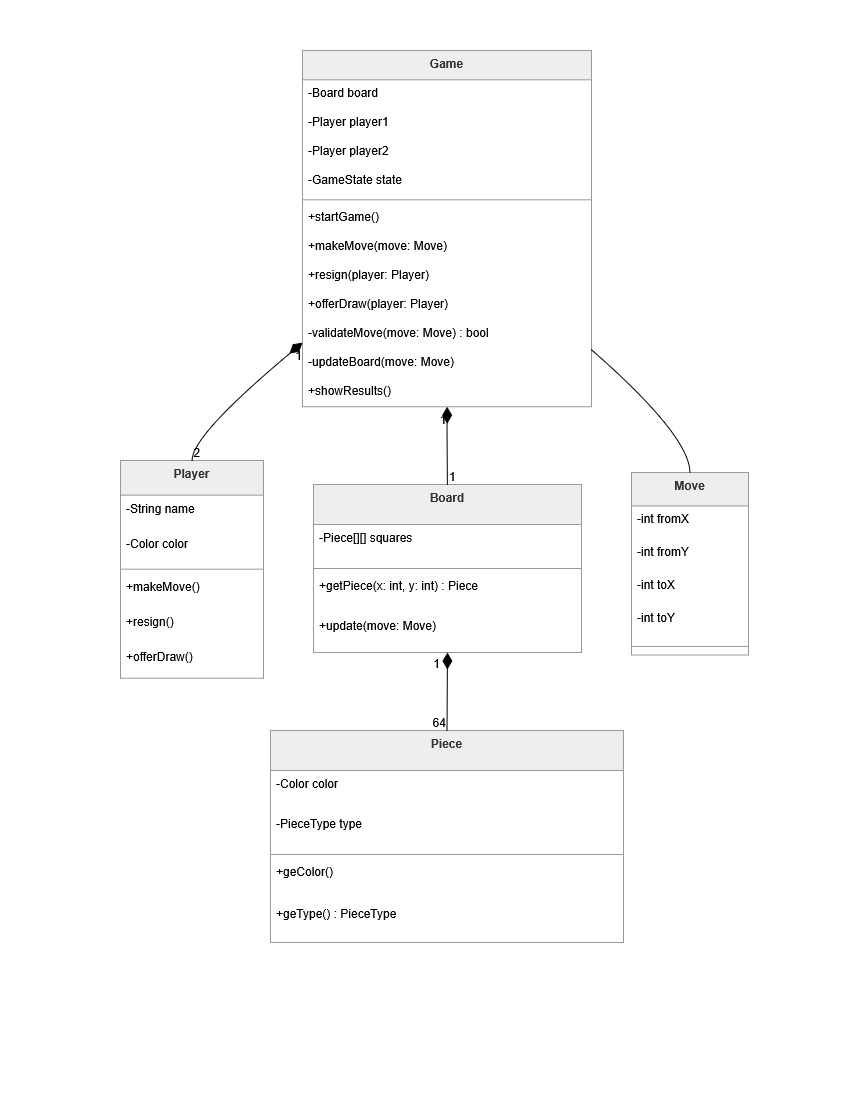

The diagram above was exported from draw.io. Its source (the exported page's mxGraphModel, read from the mxfile embedded in the PNG):
<mxGraphModel dx="3510" dy="1432" grid="1" gridSize="10" guides="1" tooltips="1" connect="1" arrows="1" fold="1" page="1" pageScale="1" pageWidth="850" pageHeight="1100" math="0" shadow="0">
  <root>
    <mxCell id="0" />
    <mxCell id="1" parent="0" />
    <mxCell id="3sajSe_7on0tk5VpbGPd-1" parent="1" style="swimlane;fontStyle=1;align=center;verticalAlign=top;childLayout=stackLayout;horizontal=1;startSize=29.333333333333332;horizontalStack=0;resizeParent=1;resizeParentMax=0;resizeLast=0;collapsible=0;marginBottom=0;fillColor=light-dark(#eeeeee,#1f2020);strokeColor=light-dark(#999999,#cccccc);fontColor=light-dark(#333333,#cccccc);" value="Game" vertex="1">
      <mxGeometry height="356.3333333333333" width="289" x="-548" y="50" as="geometry" />
    </mxCell>
    <mxCell id="3sajSe_7on0tk5VpbGPd-2" parent="3sajSe_7on0tk5VpbGPd-1" style="text;strokeColor=none;fillColor=none;align=left;verticalAlign=top;spacingLeft=4;spacingRight=4;overflow=hidden;rotatable=0;points=[[0,0.5],[1,0.5]];portConstraint=eastwest;" value="-Board board" vertex="1">
      <mxGeometry height="29" width="289" y="29.333333333333332" as="geometry" />
    </mxCell>
    <mxCell id="3sajSe_7on0tk5VpbGPd-3" parent="3sajSe_7on0tk5VpbGPd-1" style="text;strokeColor=none;fillColor=none;align=left;verticalAlign=top;spacingLeft=4;spacingRight=4;overflow=hidden;rotatable=0;points=[[0,0.5],[1,0.5]];portConstraint=eastwest;" value="-Player player1" vertex="1">
      <mxGeometry height="29" width="289" y="58.33333333333333" as="geometry" />
    </mxCell>
    <mxCell id="3sajSe_7on0tk5VpbGPd-4" parent="3sajSe_7on0tk5VpbGPd-1" style="text;strokeColor=none;fillColor=none;align=left;verticalAlign=top;spacingLeft=4;spacingRight=4;overflow=hidden;rotatable=0;points=[[0,0.5],[1,0.5]];portConstraint=eastwest;" value="-Player player2" vertex="1">
      <mxGeometry height="29" width="289" y="87.33333333333333" as="geometry" />
    </mxCell>
    <mxCell id="3sajSe_7on0tk5VpbGPd-5" parent="3sajSe_7on0tk5VpbGPd-1" style="text;strokeColor=none;fillColor=none;align=left;verticalAlign=top;spacingLeft=4;spacingRight=4;overflow=hidden;rotatable=0;points=[[0,0.5],[1,0.5]];portConstraint=eastwest;" value="-GameState state" vertex="1">
      <mxGeometry height="29" width="289" y="116.33333333333333" as="geometry" />
    </mxCell>
    <mxCell id="3sajSe_7on0tk5VpbGPd-6" parent="3sajSe_7on0tk5VpbGPd-1" style="line;strokeWidth=1;fillColor=none;align=left;verticalAlign=middle;spacingTop=-1;spacingLeft=3;spacingRight=3;rotatable=0;labelPosition=right;points=[];portConstraint=eastwest;strokeColor=inherit;" vertex="1">
      <mxGeometry height="8" width="289" y="145.33333333333331" as="geometry" />
    </mxCell>
    <mxCell id="3sajSe_7on0tk5VpbGPd-7" parent="3sajSe_7on0tk5VpbGPd-1" style="text;strokeColor=none;fillColor=none;align=left;verticalAlign=top;spacingLeft=4;spacingRight=4;overflow=hidden;rotatable=0;points=[[0,0.5],[1,0.5]];portConstraint=eastwest;" value="+startGame()" vertex="1">
      <mxGeometry height="29" width="289" y="153.33333333333331" as="geometry" />
    </mxCell>
    <mxCell id="3sajSe_7on0tk5VpbGPd-8" parent="3sajSe_7on0tk5VpbGPd-1" style="text;strokeColor=none;fillColor=none;align=left;verticalAlign=top;spacingLeft=4;spacingRight=4;overflow=hidden;rotatable=0;points=[[0,0.5],[1,0.5]];portConstraint=eastwest;" value="+makeMove(move: Move)" vertex="1">
      <mxGeometry height="29" width="289" y="182.33333333333331" as="geometry" />
    </mxCell>
    <mxCell id="3sajSe_7on0tk5VpbGPd-9" parent="3sajSe_7on0tk5VpbGPd-1" style="text;strokeColor=none;fillColor=none;align=left;verticalAlign=top;spacingLeft=4;spacingRight=4;overflow=hidden;rotatable=0;points=[[0,0.5],[1,0.5]];portConstraint=eastwest;" value="+resign(player: Player)" vertex="1">
      <mxGeometry height="29" width="289" y="211.33333333333331" as="geometry" />
    </mxCell>
    <mxCell id="3sajSe_7on0tk5VpbGPd-10" parent="3sajSe_7on0tk5VpbGPd-1" style="text;strokeColor=none;fillColor=none;align=left;verticalAlign=top;spacingLeft=4;spacingRight=4;overflow=hidden;rotatable=0;points=[[0,0.5],[1,0.5]];portConstraint=eastwest;" value="+offerDraw(player: Player)" vertex="1">
      <mxGeometry height="29" width="289" y="240.33333333333331" as="geometry" />
    </mxCell>
    <mxCell id="3sajSe_7on0tk5VpbGPd-11" parent="3sajSe_7on0tk5VpbGPd-1" style="text;strokeColor=none;fillColor=none;align=left;verticalAlign=top;spacingLeft=4;spacingRight=4;overflow=hidden;rotatable=0;points=[[0,0.5],[1,0.5]];portConstraint=eastwest;" value="-validateMove(move: Move) : bool" vertex="1">
      <mxGeometry height="29" width="289" y="269.3333333333333" as="geometry" />
    </mxCell>
    <mxCell id="3sajSe_7on0tk5VpbGPd-12" parent="3sajSe_7on0tk5VpbGPd-1" style="text;strokeColor=none;fillColor=none;align=left;verticalAlign=top;spacingLeft=4;spacingRight=4;overflow=hidden;rotatable=0;points=[[0,0.5],[1,0.5]];portConstraint=eastwest;" value="-updateBoard(move: Move)" vertex="1">
      <mxGeometry height="29" width="289" y="298.3333333333333" as="geometry" />
    </mxCell>
    <mxCell id="3sajSe_7on0tk5VpbGPd-13" parent="3sajSe_7on0tk5VpbGPd-1" style="text;strokeColor=none;fillColor=none;align=left;verticalAlign=top;spacingLeft=4;spacingRight=4;overflow=hidden;rotatable=0;points=[[0,0.5],[1,0.5]];portConstraint=eastwest;" value="+showResults()" vertex="1">
      <mxGeometry height="29" width="289" y="327.3333333333333" as="geometry" />
    </mxCell>
    <mxCell id="3sajSe_7on0tk5VpbGPd-14" parent="1" style="swimlane;fontStyle=1;align=center;verticalAlign=top;childLayout=stackLayout;horizontal=1;startSize=34.666666666666664;horizontalStack=0;resizeParent=1;resizeParentMax=0;resizeLast=0;collapsible=0;marginBottom=0;fillColor=light-dark(#eeeeee,#1f2020);strokeColor=light-dark(#999999,#cccccc);fontColor=light-dark(#333333,#cccccc);" value="Player" vertex="1">
      <mxGeometry height="217.66666666666666" width="143" x="-730" y="460" as="geometry" />
    </mxCell>
    <mxCell id="3sajSe_7on0tk5VpbGPd-15" parent="3sajSe_7on0tk5VpbGPd-14" style="text;strokeColor=none;fillColor=none;align=left;verticalAlign=top;spacingLeft=4;spacingRight=4;overflow=hidden;rotatable=0;points=[[0,0.5],[1,0.5]];portConstraint=eastwest;" value="-String name" vertex="1">
      <mxGeometry height="35" width="143" y="34.666666666666664" as="geometry" />
    </mxCell>
    <mxCell id="3sajSe_7on0tk5VpbGPd-16" parent="3sajSe_7on0tk5VpbGPd-14" style="text;strokeColor=none;fillColor=none;align=left;verticalAlign=top;spacingLeft=4;spacingRight=4;overflow=hidden;rotatable=0;points=[[0,0.5],[1,0.5]];portConstraint=eastwest;" value="-Color color" vertex="1">
      <mxGeometry height="35" width="143" y="69.66666666666666" as="geometry" />
    </mxCell>
    <mxCell id="3sajSe_7on0tk5VpbGPd-17" parent="3sajSe_7on0tk5VpbGPd-14" style="line;strokeWidth=1;fillColor=none;align=left;verticalAlign=middle;spacingTop=-1;spacingLeft=3;spacingRight=3;rotatable=0;labelPosition=right;points=[];portConstraint=eastwest;strokeColor=inherit;" vertex="1">
      <mxGeometry height="8" width="143" y="104.66666666666666" as="geometry" />
    </mxCell>
    <mxCell id="3sajSe_7on0tk5VpbGPd-18" parent="3sajSe_7on0tk5VpbGPd-14" style="text;strokeColor=none;fillColor=none;align=left;verticalAlign=top;spacingLeft=4;spacingRight=4;overflow=hidden;rotatable=0;points=[[0,0.5],[1,0.5]];portConstraint=eastwest;" value="+makeMove()" vertex="1">
      <mxGeometry height="35" width="143" y="112.66666666666666" as="geometry" />
    </mxCell>
    <mxCell id="3sajSe_7on0tk5VpbGPd-19" parent="3sajSe_7on0tk5VpbGPd-14" style="text;strokeColor=none;fillColor=none;align=left;verticalAlign=top;spacingLeft=4;spacingRight=4;overflow=hidden;rotatable=0;points=[[0,0.5],[1,0.5]];portConstraint=eastwest;" value="+resign()" vertex="1">
      <mxGeometry height="35" width="143" y="147.66666666666666" as="geometry" />
    </mxCell>
    <mxCell id="3sajSe_7on0tk5VpbGPd-20" parent="3sajSe_7on0tk5VpbGPd-14" style="text;strokeColor=none;fillColor=none;align=left;verticalAlign=top;spacingLeft=4;spacingRight=4;overflow=hidden;rotatable=0;points=[[0,0.5],[1,0.5]];portConstraint=eastwest;" value="+offerDraw()" vertex="1">
      <mxGeometry height="35" width="143" y="182.66666666666666" as="geometry" />
    </mxCell>
    <mxCell id="3sajSe_7on0tk5VpbGPd-21" parent="1" style="swimlane;fontStyle=1;align=center;verticalAlign=top;childLayout=stackLayout;horizontal=1;startSize=40;horizontalStack=0;resizeParent=1;resizeParentMax=0;resizeLast=0;collapsible=0;marginBottom=0;fillColor=light-dark(#eeeeee,#1f2020);strokeColor=light-dark(#999999,#cccccc);fontColor=light-dark(#333333,#cccccc);" value="Board" vertex="1">
      <mxGeometry height="168" width="268" x="-537" y="484" as="geometry" />
    </mxCell>
    <mxCell id="3sajSe_7on0tk5VpbGPd-22" parent="3sajSe_7on0tk5VpbGPd-21" style="text;strokeColor=none;fillColor=none;align=left;verticalAlign=top;spacingLeft=4;spacingRight=4;overflow=hidden;rotatable=0;points=[[0,0.5],[1,0.5]];portConstraint=eastwest;" value="-Piece[][] squares" vertex="1">
      <mxGeometry height="40" width="268" y="40" as="geometry" />
    </mxCell>
    <mxCell id="3sajSe_7on0tk5VpbGPd-23" parent="3sajSe_7on0tk5VpbGPd-21" style="line;strokeWidth=1;fillColor=none;align=left;verticalAlign=middle;spacingTop=-1;spacingLeft=3;spacingRight=3;rotatable=0;labelPosition=right;points=[];portConstraint=eastwest;strokeColor=inherit;" vertex="1">
      <mxGeometry height="8" width="268" y="80" as="geometry" />
    </mxCell>
    <mxCell id="3sajSe_7on0tk5VpbGPd-24" parent="3sajSe_7on0tk5VpbGPd-21" style="text;strokeColor=none;fillColor=none;align=left;verticalAlign=top;spacingLeft=4;spacingRight=4;overflow=hidden;rotatable=0;points=[[0,0.5],[1,0.5]];portConstraint=eastwest;" value="+getPiece(x: int, y: int) : Piece" vertex="1">
      <mxGeometry height="40" width="268" y="88" as="geometry" />
    </mxCell>
    <mxCell id="3sajSe_7on0tk5VpbGPd-25" parent="3sajSe_7on0tk5VpbGPd-21" style="text;strokeColor=none;fillColor=none;align=left;verticalAlign=top;spacingLeft=4;spacingRight=4;overflow=hidden;rotatable=0;points=[[0,0.5],[1,0.5]];portConstraint=eastwest;" value="+update(move: Move)" vertex="1">
      <mxGeometry height="40" width="268" y="128" as="geometry" />
    </mxCell>
    <mxCell id="3sajSe_7on0tk5VpbGPd-26" parent="1" style="swimlane;fontStyle=1;align=center;verticalAlign=top;childLayout=stackLayout;horizontal=1;startSize=40;horizontalStack=0;resizeParent=1;resizeParentMax=0;resizeLast=0;collapsible=0;marginBottom=0;fillColor=light-dark(#eeeeee,#1f2020);strokeColor=light-dark(#999999,#cccccc);fontColor=light-dark(#333333,#cccccc);" value="Piece" vertex="1">
      <mxGeometry height="212" width="353" x="-580" y="730" as="geometry" />
    </mxCell>
    <mxCell id="3sajSe_7on0tk5VpbGPd-27" parent="3sajSe_7on0tk5VpbGPd-26" style="text;strokeColor=none;fillColor=none;align=left;verticalAlign=top;spacingLeft=4;spacingRight=4;overflow=hidden;rotatable=0;points=[[0,0.5],[1,0.5]];portConstraint=eastwest;" value="-Color color" vertex="1">
      <mxGeometry height="40" width="353" y="40" as="geometry" />
    </mxCell>
    <mxCell id="3sajSe_7on0tk5VpbGPd-28" parent="3sajSe_7on0tk5VpbGPd-26" style="text;strokeColor=none;fillColor=none;align=left;verticalAlign=top;spacingLeft=4;spacingRight=4;overflow=hidden;rotatable=0;points=[[0,0.5],[1,0.5]];portConstraint=eastwest;" value="-PieceType type" vertex="1">
      <mxGeometry height="40" width="353" y="80" as="geometry" />
    </mxCell>
    <mxCell id="3sajSe_7on0tk5VpbGPd-29" parent="3sajSe_7on0tk5VpbGPd-26" style="line;strokeWidth=1;fillColor=none;align=left;verticalAlign=middle;spacingTop=-1;spacingLeft=3;spacingRight=3;rotatable=0;labelPosition=right;points=[];portConstraint=eastwest;strokeColor=inherit;" vertex="1">
      <mxGeometry height="8" width="353" y="120" as="geometry" />
    </mxCell>
    <mxCell id="3sajSe_7on0tk5VpbGPd-30" parent="3sajSe_7on0tk5VpbGPd-26" style="text;strokeColor=none;fillColor=none;align=left;verticalAlign=top;spacingLeft=4;spacingRight=4;overflow=hidden;rotatable=0;points=[[0,0.5],[1,0.5]];portConstraint=eastwest;" value="+geColor()" vertex="1">
      <mxGeometry height="42" width="353" y="128" as="geometry" />
    </mxCell>
    <mxCell id="3sajSe_7on0tk5VpbGPd-66" parent="3sajSe_7on0tk5VpbGPd-26" style="text;strokeColor=none;fillColor=none;align=left;verticalAlign=top;spacingLeft=4;spacingRight=4;overflow=hidden;rotatable=0;points=[[0,0.5],[1,0.5]];portConstraint=eastwest;" value="+geType() : PieceType" vertex="1">
      <mxGeometry height="42" width="353" y="170" as="geometry" />
    </mxCell>
    <mxCell id="3sajSe_7on0tk5VpbGPd-31" parent="1" style="swimlane;fontStyle=1;align=center;verticalAlign=top;childLayout=stackLayout;horizontal=1;startSize=33.45454545454545;horizontalStack=0;resizeParent=1;resizeParentMax=0;resizeLast=0;collapsible=0;marginBottom=0;fillColor=light-dark(#eeeeee,#1f2020);strokeColor=light-dark(#999999,#cccccc);fontColor=light-dark(#333333,#cccccc);" value="Move" vertex="1">
      <mxGeometry height="182.45454545454544" width="117" x="-219" y="472" as="geometry" />
    </mxCell>
    <mxCell id="3sajSe_7on0tk5VpbGPd-32" parent="3sajSe_7on0tk5VpbGPd-31" style="text;strokeColor=none;fillColor=none;align=left;verticalAlign=top;spacingLeft=4;spacingRight=4;overflow=hidden;rotatable=0;points=[[0,0.5],[1,0.5]];portConstraint=eastwest;" value="-int fromX" vertex="1">
      <mxGeometry height="33" width="117" y="33.45454545454545" as="geometry" />
    </mxCell>
    <mxCell id="3sajSe_7on0tk5VpbGPd-33" parent="3sajSe_7on0tk5VpbGPd-31" style="text;strokeColor=none;fillColor=none;align=left;verticalAlign=top;spacingLeft=4;spacingRight=4;overflow=hidden;rotatable=0;points=[[0,0.5],[1,0.5]];portConstraint=eastwest;" value="-int fromY" vertex="1">
      <mxGeometry height="33" width="117" y="66.45454545454545" as="geometry" />
    </mxCell>
    <mxCell id="3sajSe_7on0tk5VpbGPd-34" parent="3sajSe_7on0tk5VpbGPd-31" style="text;strokeColor=none;fillColor=none;align=left;verticalAlign=top;spacingLeft=4;spacingRight=4;overflow=hidden;rotatable=0;points=[[0,0.5],[1,0.5]];portConstraint=eastwest;" value="-int toX" vertex="1">
      <mxGeometry height="33" width="117" y="99.45454545454545" as="geometry" />
    </mxCell>
    <mxCell id="3sajSe_7on0tk5VpbGPd-35" parent="3sajSe_7on0tk5VpbGPd-31" style="text;strokeColor=none;fillColor=none;align=left;verticalAlign=top;spacingLeft=4;spacingRight=4;overflow=hidden;rotatable=0;points=[[0,0.5],[1,0.5]];portConstraint=eastwest;" value="-int toY" vertex="1">
      <mxGeometry height="33" width="117" y="132.45454545454544" as="geometry" />
    </mxCell>
    <mxCell id="3sajSe_7on0tk5VpbGPd-36" parent="3sajSe_7on0tk5VpbGPd-31" style="line;strokeWidth=1;fillColor=none;align=left;verticalAlign=middle;spacingTop=-1;spacingLeft=3;spacingRight=3;rotatable=0;labelPosition=right;points=[];portConstraint=eastwest;strokeColor=inherit;" vertex="1">
      <mxGeometry height="17" width="117" y="165.45454545454544" as="geometry" />
    </mxCell>
    <mxCell id="3sajSe_7on0tk5VpbGPd-42" edge="1" parent="1" source="3sajSe_7on0tk5VpbGPd-1" style="curved=1;startArrow=diamondThin;startSize=14;startFill=1;endArrow=none;exitX=0;exitY=0.82;entryX=0.5;entryY=0;rounded=0;fontSize=12;" target="3sajSe_7on0tk5VpbGPd-14" value="">
      <mxGeometry relative="1" as="geometry">
        <Array as="points">
          <mxPoint x="-659" y="435" />
        </Array>
      </mxGeometry>
    </mxCell>
    <mxCell id="3sajSe_7on0tk5VpbGPd-43" parent="3sajSe_7on0tk5VpbGPd-42" style="edgeLabel;resizable=0;labelBackgroundColor=none;fontSize=12;align=right;verticalAlign=top;" value="1" vertex="1">
      <mxGeometry relative="1" x="-1" as="geometry" />
    </mxCell>
    <mxCell id="3sajSe_7on0tk5VpbGPd-44" parent="3sajSe_7on0tk5VpbGPd-42" style="edgeLabel;resizable=0;labelBackgroundColor=none;fontSize=12;align=left;verticalAlign=bottom;" value="2" vertex="1">
      <mxGeometry relative="1" x="1" as="geometry" />
    </mxCell>
    <mxCell id="3sajSe_7on0tk5VpbGPd-45" edge="1" parent="1" source="3sajSe_7on0tk5VpbGPd-1" style="curved=1;startArrow=diamondThin;startSize=14;startFill=1;endArrow=none;exitX=0.5;exitY=1;entryX=0.5;entryY=0;rounded=0;fontSize=12;" target="3sajSe_7on0tk5VpbGPd-21" value="">
      <mxGeometry relative="1" as="geometry">
        <Array as="points" />
      </mxGeometry>
    </mxCell>
    <mxCell id="3sajSe_7on0tk5VpbGPd-46" parent="3sajSe_7on0tk5VpbGPd-45" style="edgeLabel;resizable=0;labelBackgroundColor=none;fontSize=12;align=right;verticalAlign=top;" value="1" vertex="1">
      <mxGeometry relative="1" x="-1" as="geometry" />
    </mxCell>
    <mxCell id="3sajSe_7on0tk5VpbGPd-47" parent="3sajSe_7on0tk5VpbGPd-45" style="edgeLabel;resizable=0;labelBackgroundColor=none;fontSize=12;align=left;verticalAlign=bottom;" value="1" vertex="1">
      <mxGeometry relative="1" x="1" as="geometry" />
    </mxCell>
    <mxCell id="3sajSe_7on0tk5VpbGPd-48" edge="1" parent="1" source="3sajSe_7on0tk5VpbGPd-21" style="curved=1;startArrow=diamondThin;startSize=14;startFill=1;endArrow=none;exitX=0.5;exitY=1;entryX=0.5;entryY=0;rounded=0;fontSize=12;entryDx=0;entryDy=0;" target="3sajSe_7on0tk5VpbGPd-26" value="">
      <mxGeometry relative="1" as="geometry">
        <Array as="points" />
        <mxPoint x="-403.5" y="726" as="targetPoint" />
      </mxGeometry>
    </mxCell>
    <mxCell id="3sajSe_7on0tk5VpbGPd-49" parent="3sajSe_7on0tk5VpbGPd-48" style="edgeLabel;resizable=0;labelBackgroundColor=none;fontSize=12;align=right;verticalAlign=top;" value="1" vertex="1">
      <mxGeometry relative="1" x="-1" as="geometry">
        <mxPoint x="-7" y="-2" as="offset" />
      </mxGeometry>
    </mxCell>
    <mxCell id="3sajSe_7on0tk5VpbGPd-50" parent="3sajSe_7on0tk5VpbGPd-48" style="edgeLabel;resizable=0;labelBackgroundColor=none;fontSize=12;align=left;verticalAlign=bottom;" value="64" vertex="1">
      <mxGeometry relative="1" x="1" as="geometry">
        <mxPoint x="-16" as="offset" />
      </mxGeometry>
    </mxCell>
    <mxCell id="3sajSe_7on0tk5VpbGPd-54" edge="1" parent="1" source="3sajSe_7on0tk5VpbGPd-1" style="curved=1;startArrow=none;endArrow=none;endSize=12;exitX=1;exitY=0.84;entryX=0.5;entryY=0;rounded=0;fontSize=12;endFill=0;" target="3sajSe_7on0tk5VpbGPd-31" value="">
      <mxGeometry relative="1" as="geometry">
        <Array as="points">
          <mxPoint x="-161" y="435" />
        </Array>
      </mxGeometry>
    </mxCell>
  </root>
</mxGraphModel>